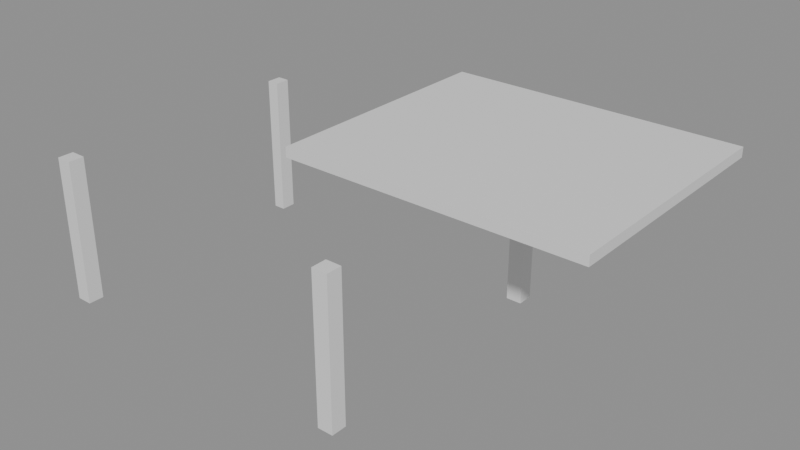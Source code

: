 # Source: e0412_after.blend  (saved by Blender 5.2.44; exported with 4.5.12 LTS)
import bpy
from mathutils import Matrix  # noqa: F401  (used for matrix-valued properties, if any)

bpy.ops.wm.read_factory_settings(use_empty=True)
scene = bpy.context.scene
scene.name = 'Scene'

# ---- materials (node trees are filled in below, after node groups)
mat_hormigon = bpy.data.materials.new('Hormigon')

# ---- material node trees
mat_hormigon.use_nodes = True; mat_hormigon.node_tree.nodes.clear()
_N = mat_hormigon.node_tree.nodes; _L = mat_hormigon.node_tree.links
n0 = _N.new('ShaderNodeBsdfPrincipled'); n0.name = 'Principled BSDF'; n0.location = (-200, 100)
n0.inputs[3].default_value = 1.45
n0.inputs[10].default_value = 0.005
n1 = _N.new('ShaderNodeOutputMaterial'); n1.name = 'Material Output'; n1.location = (200, 100)
_L.new(n0.outputs[0], n1.inputs[0])
n1.is_active_output = True

# ---- meshes
me_col_ne_cuerpo_mesh = bpy.data.meshes.new('Col_NE_Cuerpo_mesh')
me_col_ne_cuerpo_mesh.from_pydata([(0.0, 0.0, 0.0), (0.24, 0.0, 0.0), (0.24, 0.3, 0.0), (0.0, 0.3, 0.0), (0.0, 0.0, 2.8), (0.24, 0.0, 2.8), (0.24, 0.3, 2.8), (0.0, 0.3, 2.8)], [], [(0, 1, 2, 3), (4, 5, 6, 7), (0, 1, 5, 4), (1, 2, 6, 5), (2, 3, 7, 6), (3, 0, 4, 7)])
me_col_ne_cuerpo_mesh.materials.append(mat_hormigon)
me_col_ne_cuerpo_mesh.update()
me_col_no_cuerpo_mesh = bpy.data.meshes.new('Col_NO_Cuerpo_mesh')
me_col_no_cuerpo_mesh.from_pydata([(0.0, 0.0, 0.0), (0.3, 0.0, 0.0), (0.3, 0.3, 0.0), (0.0, 0.3, 0.0), (0.0, 0.0, 2.8), (0.3, 0.0, 2.8), (0.3, 0.3, 2.8), (0.0, 0.3, 2.8)], [], [(0, 1, 2, 3), (4, 5, 6, 7), (0, 1, 5, 4), (1, 2, 6, 5), (2, 3, 7, 6), (3, 0, 4, 7)])
me_col_no_cuerpo_mesh.materials.append(mat_hormigon)
me_col_no_cuerpo_mesh.update()
me_col_se_cuerpo_mesh = bpy.data.meshes.new('Col_SE_Cuerpo_mesh')
me_col_se_cuerpo_mesh.from_pydata([(0.0, 0.0, 0.0), (0.3, 0.0, 0.0), (0.3, 0.3, 0.0), (0.0, 0.3, 0.0), (0.0, 0.0, 2.8), (0.3, 0.0, 2.8), (0.3, 0.3, 2.8), (0.0, 0.3, 2.8)], [], [(0, 1, 2, 3), (4, 5, 6, 7), (0, 1, 5, 4), (1, 2, 6, 5), (2, 3, 7, 6), (3, 0, 4, 7)])
me_col_se_cuerpo_mesh.materials.append(mat_hormigon)
me_col_se_cuerpo_mesh.update()
me_col_so_cuerpo_mesh = bpy.data.meshes.new('Col_SO_Cuerpo_mesh')
me_col_so_cuerpo_mesh.from_pydata([(0.0, 0.0, 0.0), (0.3, 0.0, 0.0), (0.3, 0.3, 0.0), (0.0, 0.3, 0.0), (0.0, 0.0, 2.8), (0.3, 0.0, 2.8), (0.3, 0.3, 2.8), (0.0, 0.3, 2.8)], [], [(0, 1, 2, 3), (4, 5, 6, 7), (0, 1, 5, 4), (1, 2, 6, 5), (2, 3, 7, 6), (3, 0, 4, 7)])
me_col_so_cuerpo_mesh.materials.append(mat_hormigon)
me_col_so_cuerpo_mesh.update()
me_techo_cochera_cuerpo_mesh = bpy.data.meshes.new('Techo_Cochera_Cuerpo_mesh')
me_techo_cochera_cuerpo_mesh.from_pydata([(0.0, 0.0, 2.8), (6.0, 0.0, 2.8), (6.0, 5.0, 2.8), (0.0, 5.0, 2.8), (0.0, 0.0, 3.0), (6.0, 0.0, 3.0), (6.0, 5.0, 3.0), (0.0, 5.0, 3.0)], [], [(0, 1, 2, 3), (4, 5, 6, 7), (0, 1, 5, 4), (1, 2, 6, 5), (2, 3, 7, 6), (3, 0, 4, 7)])
me_techo_cochera_cuerpo_mesh.materials.append(mat_hormigon)
me_techo_cochera_cuerpo_mesh.update()

# ---- objects
ob_col_ne = bpy.data.objects.new('Col_NE', None)
ob_col_ne_cuerpo = bpy.data.objects.new('Col_NE_Cuerpo', me_col_ne_cuerpo_mesh)
ob_col_no = bpy.data.objects.new('Col_NO', None)
ob_col_no_cuerpo = bpy.data.objects.new('Col_NO_Cuerpo', me_col_no_cuerpo_mesh)
ob_col_se = bpy.data.objects.new('Col_SE', None)
ob_col_se_cuerpo = bpy.data.objects.new('Col_SE_Cuerpo', me_col_se_cuerpo_mesh)
ob_col_so = bpy.data.objects.new('Col_SO', None)
ob_col_so_cuerpo = bpy.data.objects.new('Col_SO_Cuerpo', me_col_so_cuerpo_mesh)
ob_techo_cochera_cuerpo = bpy.data.objects.new('Techo_Cochera_Cuerpo', me_techo_cochera_cuerpo_mesh)
ob_techo_cochera = bpy.data.objects.new('Techo_Cochera', None)

# ---- transforms, parenting, visibility, modifiers, constraints
ob_col_ne.location = (0.0, 5.0, 0.0)
ob_col_ne.empty_display_type = 'ARROWS'
ob_col_ne_cuerpo.parent = ob_col_ne
ob_col_ne_cuerpo.location = (0.0, 0.0, 0.0)
ob_col_no.location = (6.0, 5.0, 0.0)
ob_col_no.empty_display_type = 'ARROWS'
ob_col_no_cuerpo.parent = ob_col_no
ob_col_no_cuerpo.location = (0.0, 0.0, 0.0)
ob_col_se.location = (0.0, 0.0, 0.0)
ob_col_se.empty_display_type = 'ARROWS'
ob_col_se_cuerpo.parent = ob_col_se
ob_col_se_cuerpo.location = (0.0, 0.0, 0.0)
ob_col_so.location = (6.0, 0.0, 0.0)
ob_col_so.empty_display_type = 'ARROWS'
ob_col_so_cuerpo.parent = ob_col_so
ob_col_so_cuerpo.location = (0.0, 0.0, 0.0)
ob_techo_cochera_cuerpo.parent = ob_techo_cochera
ob_techo_cochera_cuerpo.location = (3.0, 2.5, 0.0)
ob_techo_cochera.location = (0.0, 0.0, 0.0)
ob_techo_cochera.empty_display_type = 'ARROWS'

# ---- collection membership
scene.collection.objects.link(ob_col_ne)
scene.collection.objects.link(ob_col_ne_cuerpo)
scene.collection.objects.link(ob_col_no)
scene.collection.objects.link(ob_col_no_cuerpo)
scene.collection.objects.link(ob_col_se)
scene.collection.objects.link(ob_col_se_cuerpo)
scene.collection.objects.link(ob_col_so)
scene.collection.objects.link(ob_col_so_cuerpo)
scene.collection.objects.link(ob_techo_cochera_cuerpo)
scene.collection.objects.link(ob_techo_cochera)

# ---- scene / render settings (as saved in the file)
scene.frame_start = 1; scene.frame_end = 250; scene.frame_set(1)
scene.render.engine = 'BLENDER_EEVEE_NEXT'
scene.render.bake_bias = 0.0
scene.render.bake_samples = 0
scene.render.compositor_device = 'GPU'
scene.eevee.use_volume_custom_range = False
scene.eevee.fast_gi_thickness_near = 0.1
scene.eevee.fast_gi_thickness_far = 0.0
scene.eevee.ray_tracing_options.screen_trace_thickness = 0.1
bpy.context.view_layer.update()

# ---- added for rendering (the .blend has no active camera and no usable light): camera, sun + grey world if the file has none
cam_auto = bpy.data.cameras.new('AutoCamera')
cam_auto.lens = 50.0
cam_auto.sensor_width = 36.0
cam_auto.clip_end = 1000.0
ob_auto_camera = bpy.data.objects.new('AutoCamera', cam_auto)
scene.collection.objects.link(ob_auto_camera)
ob_auto_camera.location = (15.6891, -9.67692, 10.4513)
ob_auto_camera.rotation_euler = (1.09748, -7.21219e-08, 0.694738)
scene.camera = ob_auto_camera
light_auto_sun = bpy.data.lights.new('AutoSun', 'SUN')
light_auto_sun.energy = 3.0
light_auto_sun.angle = 0.0523599
ob_auto_sun = bpy.data.objects.new('AutoSun', light_auto_sun)
scene.collection.objects.link(ob_auto_sun)
ob_auto_sun.rotation_euler = (0.872665, 0.174533, 0.523599)
if scene.world is None:
    world_auto = bpy.data.worlds.new('AutoWorld')
    world_auto.color = (0.3, 0.3, 0.3)
    scene.world = world_auto
bpy.context.view_layer.update()
